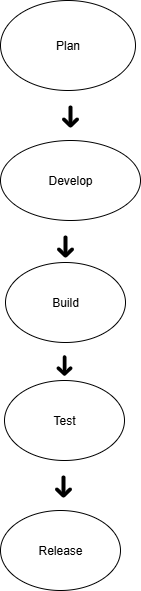

The diagram above was exported from draw.io. Its source (the exported page's mxGraphModel, read from the mxfile embedded in the PNG):
<mxGraphModel dx="1042" dy="570" grid="1" gridSize="10" guides="1" tooltips="1" connect="1" arrows="1" fold="1" page="1" pageScale="1" pageWidth="850" pageHeight="1100" math="0" shadow="0">
  <root>
    <mxCell id="0" />
    <mxCell id="1" parent="0" />
    <mxCell id="tfQM8c0rfiBLYm2PRYAa-1" value="Plan" style="ellipse;whiteSpace=wrap;html=1;" vertex="1" parent="1">
      <mxGeometry x="360" y="20" width="135" height="90" as="geometry" />
    </mxCell>
    <mxCell id="tfQM8c0rfiBLYm2PRYAa-3" value="" style="shape=image;html=1;verticalAlign=top;verticalLabelPosition=bottom;labelBackgroundColor=#ffffff;imageAspect=0;aspect=fixed;image=https://icons.diagrams.net/icon-cache1/Ionicons-2627/icon-arrow-down-c-1113.svg" vertex="1" parent="1">
      <mxGeometry x="414" y="120" width="32" height="32" as="geometry" />
    </mxCell>
    <mxCell id="tfQM8c0rfiBLYm2PRYAa-4" value="Develop" style="ellipse;whiteSpace=wrap;html=1;" vertex="1" parent="1">
      <mxGeometry x="360" y="160" width="140" height="80" as="geometry" />
    </mxCell>
    <mxCell id="tfQM8c0rfiBLYm2PRYAa-5" value="" style="shape=image;html=1;verticalAlign=top;verticalLabelPosition=bottom;labelBackgroundColor=#ffffff;imageAspect=0;aspect=fixed;image=https://icons.diagrams.net/icon-cache1/Ionicons-2627/icon-arrow-down-c-1113.svg" vertex="1" parent="1">
      <mxGeometry x="409" y="250" width="32" height="32" as="geometry" />
    </mxCell>
    <mxCell id="tfQM8c0rfiBLYm2PRYAa-6" value="Build" style="ellipse;whiteSpace=wrap;html=1;" vertex="1" parent="1">
      <mxGeometry x="365" y="282" width="120" height="80" as="geometry" />
    </mxCell>
    <mxCell id="tfQM8c0rfiBLYm2PRYAa-7" value="" style="shape=image;html=1;verticalAlign=top;verticalLabelPosition=bottom;labelBackgroundColor=#ffffff;imageAspect=0;aspect=fixed;image=https://icons.diagrams.net/icon-cache1/Ionicons-2627/icon-arrow-down-c-1113.svg" vertex="1" parent="1">
      <mxGeometry x="409" y="370" width="30" height="30" as="geometry" />
    </mxCell>
    <mxCell id="tfQM8c0rfiBLYm2PRYAa-8" value="Test" style="ellipse;whiteSpace=wrap;html=1;" vertex="1" parent="1">
      <mxGeometry x="364" y="400" width="120" height="80" as="geometry" />
    </mxCell>
    <mxCell id="tfQM8c0rfiBLYm2PRYAa-9" value="" style="shape=image;html=1;verticalAlign=top;verticalLabelPosition=bottom;labelBackgroundColor=#ffffff;imageAspect=0;aspect=fixed;image=https://icons.diagrams.net/icon-cache1/Ionicons-2627/icon-arrow-down-c-1113.svg" vertex="1" parent="1">
      <mxGeometry x="407" y="490" width="32" height="32" as="geometry" />
    </mxCell>
    <mxCell id="tfQM8c0rfiBLYm2PRYAa-10" value="Release" style="ellipse;whiteSpace=wrap;html=1;" vertex="1" parent="1">
      <mxGeometry x="360" y="530" width="120" height="80" as="geometry" />
    </mxCell>
  </root>
</mxGraphModel>